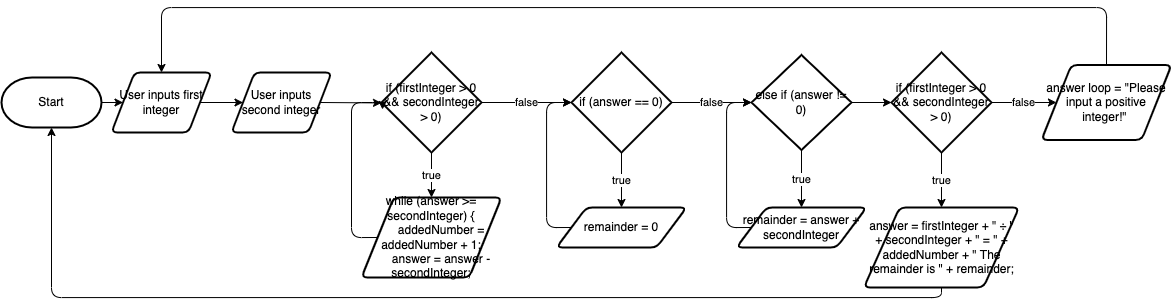

The diagram above was exported from draw.io. Its source (the exported page's mxGraphModel, read from the mxfile embedded in the PNG):
<mxGraphModel dx="1522" dy="771" grid="1" gridSize="10" guides="1" tooltips="1" connect="1" arrows="1" fold="1" page="1" pageScale="1" pageWidth="827" pageHeight="1169" math="0" shadow="0">
  <root>
    <mxCell id="0" />
    <mxCell id="1" parent="0" />
    <mxCell id="46" style="edgeStyle=none;html=1;exitX=1;exitY=0.5;exitDx=0;exitDy=0;exitPerimeter=0;entryX=0;entryY=0.5;entryDx=0;entryDy=0;" edge="1" parent="1" source="10" target="42">
      <mxGeometry relative="1" as="geometry" />
    </mxCell>
    <mxCell id="10" value="Start" style="strokeWidth=2;html=1;shape=mxgraph.flowchart.terminator;whiteSpace=wrap;" vertex="1" parent="1">
      <mxGeometry x="-130" y="170" width="100" height="50" as="geometry" />
    </mxCell>
    <mxCell id="15" value="false" style="edgeStyle=none;html=1;exitX=1;exitY=0.5;exitDx=0;exitDy=0;exitPerimeter=0;entryX=0;entryY=0.5;entryDx=0;entryDy=0;entryPerimeter=0;" edge="1" parent="1" source="11" target="14">
      <mxGeometry relative="1" as="geometry" />
    </mxCell>
    <mxCell id="19" value="true" style="edgeStyle=none;html=1;exitX=0.5;exitY=1;exitDx=0;exitDy=0;exitPerimeter=0;entryX=0.5;entryY=0;entryDx=0;entryDy=0;" edge="1" parent="1" source="11" target="18">
      <mxGeometry relative="1" as="geometry" />
    </mxCell>
    <mxCell id="11" value="if (firstInteger &amp;gt; 0 &amp;amp;&amp;amp; secondInteger &amp;gt; 0)" style="strokeWidth=2;html=1;shape=mxgraph.flowchart.decision;whiteSpace=wrap;" vertex="1" parent="1">
      <mxGeometry x="250" y="145" width="100" height="100" as="geometry" />
    </mxCell>
    <mxCell id="17" value="false" style="edgeStyle=none;html=1;exitX=1;exitY=0.5;exitDx=0;exitDy=0;exitPerimeter=0;entryX=0;entryY=0.5;entryDx=0;entryDy=0;entryPerimeter=0;" edge="1" parent="1" source="14" target="16">
      <mxGeometry relative="1" as="geometry" />
    </mxCell>
    <mxCell id="21" value="true" style="edgeStyle=none;html=1;exitX=0.5;exitY=1;exitDx=0;exitDy=0;exitPerimeter=0;entryX=0.5;entryY=0;entryDx=0;entryDy=0;" edge="1" parent="1" source="14" target="20">
      <mxGeometry relative="1" as="geometry" />
    </mxCell>
    <mxCell id="14" value="if (answer == 0)" style="strokeWidth=2;html=1;shape=mxgraph.flowchart.decision;whiteSpace=wrap;" vertex="1" parent="1">
      <mxGeometry x="440" y="145" width="100" height="100" as="geometry" />
    </mxCell>
    <mxCell id="26" value="true" style="edgeStyle=orthogonalEdgeStyle;html=1;exitX=0.5;exitY=1;exitDx=0;exitDy=0;exitPerimeter=0;entryX=0.5;entryY=0;entryDx=0;entryDy=0;" edge="1" parent="1" source="16" target="22">
      <mxGeometry relative="1" as="geometry" />
    </mxCell>
    <mxCell id="34" style="edgeStyle=orthogonalEdgeStyle;html=1;exitX=1;exitY=0.5;exitDx=0;exitDy=0;exitPerimeter=0;entryX=0;entryY=0.5;entryDx=0;entryDy=0;entryPerimeter=0;" edge="1" parent="1" source="16" target="31">
      <mxGeometry relative="1" as="geometry" />
    </mxCell>
    <mxCell id="16" value="else if (answer != 0)" style="strokeWidth=2;html=1;shape=mxgraph.flowchart.decision;whiteSpace=wrap;" vertex="1" parent="1">
      <mxGeometry x="620" y="147.5" width="100" height="95" as="geometry" />
    </mxCell>
    <mxCell id="25" style="edgeStyle=orthogonalEdgeStyle;html=1;exitX=0;exitY=0.5;exitDx=0;exitDy=0;entryX=0.01;entryY=0.57;entryDx=0;entryDy=0;entryPerimeter=0;" edge="1" parent="1" source="18" target="11">
      <mxGeometry relative="1" as="geometry">
        <Array as="points">
          <mxPoint x="220" y="330" />
          <mxPoint x="220" y="195" />
          <mxPoint x="251" y="195" />
        </Array>
      </mxGeometry>
    </mxCell>
    <mxCell id="18" value="&lt;div&gt;while (answer &amp;gt;= secondInteger) {&lt;/div&gt;&lt;div&gt;&amp;nbsp; &amp;nbsp; &amp;nbsp; addedNumber = addedNumber + 1;&lt;/div&gt;&lt;div&gt;&amp;nbsp; &amp;nbsp; &amp;nbsp; answer = answer - secondInteger;&lt;/div&gt;" style="shape=parallelogram;html=1;strokeWidth=2;perimeter=parallelogramPerimeter;whiteSpace=wrap;rounded=1;arcSize=12;size=0.23;" vertex="1" parent="1">
      <mxGeometry x="230" y="290" width="140" height="80" as="geometry" />
    </mxCell>
    <mxCell id="27" style="edgeStyle=orthogonalEdgeStyle;html=1;exitX=0;exitY=0.5;exitDx=0;exitDy=0;entryX=0;entryY=0.5;entryDx=0;entryDy=0;entryPerimeter=0;" edge="1" parent="1" source="20" target="14">
      <mxGeometry relative="1" as="geometry">
        <Array as="points">
          <mxPoint x="415" y="320" />
          <mxPoint x="415" y="195" />
        </Array>
      </mxGeometry>
    </mxCell>
    <mxCell id="20" value="remainder = 0" style="shape=parallelogram;html=1;strokeWidth=2;perimeter=parallelogramPerimeter;whiteSpace=wrap;rounded=1;arcSize=12;size=0.23;" vertex="1" parent="1">
      <mxGeometry x="425" y="300" width="130" height="40" as="geometry" />
    </mxCell>
    <mxCell id="29" style="edgeStyle=orthogonalEdgeStyle;html=1;exitX=0;exitY=0.5;exitDx=0;exitDy=0;entryX=0;entryY=0.5;entryDx=0;entryDy=0;entryPerimeter=0;" edge="1" parent="1" source="22" target="16">
      <mxGeometry relative="1" as="geometry">
        <Array as="points">
          <mxPoint x="595" y="320" />
          <mxPoint x="595" y="195" />
        </Array>
      </mxGeometry>
    </mxCell>
    <mxCell id="22" value="remainder = answer + secondInteger" style="shape=parallelogram;html=1;strokeWidth=2;perimeter=parallelogramPerimeter;whiteSpace=wrap;rounded=1;arcSize=12;size=0.23;" vertex="1" parent="1">
      <mxGeometry x="605" y="300" width="130" height="40" as="geometry" />
    </mxCell>
    <mxCell id="33" value="true" style="edgeStyle=orthogonalEdgeStyle;html=1;exitX=0.5;exitY=1;exitDx=0;exitDy=0;exitPerimeter=0;entryX=0.5;entryY=0;entryDx=0;entryDy=0;" edge="1" parent="1" source="31" target="32">
      <mxGeometry relative="1" as="geometry" />
    </mxCell>
    <mxCell id="40" value="false" style="edgeStyle=orthogonalEdgeStyle;html=1;exitX=1;exitY=0.5;exitDx=0;exitDy=0;exitPerimeter=0;entryX=0;entryY=0.5;entryDx=0;entryDy=0;" edge="1" parent="1" source="31" target="39">
      <mxGeometry relative="1" as="geometry" />
    </mxCell>
    <mxCell id="31" value="if (firstInteger &amp;gt; 0 &amp;amp;&amp;amp; secondInteger &amp;gt; 0)" style="strokeWidth=2;html=1;shape=mxgraph.flowchart.decision;whiteSpace=wrap;" vertex="1" parent="1">
      <mxGeometry x="760" y="145" width="100" height="100" as="geometry" />
    </mxCell>
    <mxCell id="37" style="edgeStyle=orthogonalEdgeStyle;html=1;exitX=0.5;exitY=1;exitDx=0;exitDy=0;entryX=0.5;entryY=1;entryDx=0;entryDy=0;entryPerimeter=0;" edge="1" parent="1" source="32" target="10">
      <mxGeometry relative="1" as="geometry">
        <mxPoint x="-80" y="210" as="targetPoint" />
      </mxGeometry>
    </mxCell>
    <mxCell id="32" value="answer =&amp;nbsp;firstInteger + &quot; ÷ &quot; + secondInteger + &quot; = &quot; + addedNumber + &quot; The remainder is &quot; + remainder;" style="shape=parallelogram;html=1;strokeWidth=2;perimeter=parallelogramPerimeter;whiteSpace=wrap;rounded=1;arcSize=12;size=0.23;" vertex="1" parent="1">
      <mxGeometry x="732.5" y="300" width="155" height="80" as="geometry" />
    </mxCell>
    <mxCell id="41" style="edgeStyle=orthogonalEdgeStyle;html=1;exitX=0.5;exitY=0;exitDx=0;exitDy=0;entryX=0.5;entryY=0;entryDx=0;entryDy=0;" edge="1" parent="1" source="39" target="42">
      <mxGeometry relative="1" as="geometry">
        <mxPoint x="30" y="157" as="targetPoint" />
        <Array as="points">
          <mxPoint x="975" y="100" />
          <mxPoint x="30" y="100" />
        </Array>
      </mxGeometry>
    </mxCell>
    <mxCell id="39" value="answer loop =&amp;nbsp;&quot;Please input a positive integer!&quot;&amp;nbsp;" style="shape=parallelogram;html=1;strokeWidth=2;perimeter=parallelogramPerimeter;whiteSpace=wrap;rounded=1;arcSize=12;size=0.23;" vertex="1" parent="1">
      <mxGeometry x="910" y="157.5" width="130" height="75" as="geometry" />
    </mxCell>
    <mxCell id="47" style="edgeStyle=none;html=1;exitX=1;exitY=0.5;exitDx=0;exitDy=0;entryX=0;entryY=0.5;entryDx=0;entryDy=0;" edge="1" parent="1" source="42" target="44">
      <mxGeometry relative="1" as="geometry" />
    </mxCell>
    <mxCell id="42" value="User inputs first integer" style="shape=parallelogram;html=1;strokeWidth=2;perimeter=parallelogramPerimeter;whiteSpace=wrap;rounded=1;arcSize=12;size=0.23;" vertex="1" parent="1">
      <mxGeometry x="-20" y="165" width="100" height="60" as="geometry" />
    </mxCell>
    <mxCell id="48" style="edgeStyle=none;html=1;exitX=1;exitY=0.5;exitDx=0;exitDy=0;" edge="1" parent="1" source="44">
      <mxGeometry relative="1" as="geometry">
        <mxPoint x="250" y="195.42857142857144" as="targetPoint" />
      </mxGeometry>
    </mxCell>
    <mxCell id="44" value="User inputs second integer" style="shape=parallelogram;html=1;strokeWidth=2;perimeter=parallelogramPerimeter;whiteSpace=wrap;rounded=1;arcSize=12;size=0.23;" vertex="1" parent="1">
      <mxGeometry x="100" y="165" width="100" height="60" as="geometry" />
    </mxCell>
  </root>
</mxGraphModel>